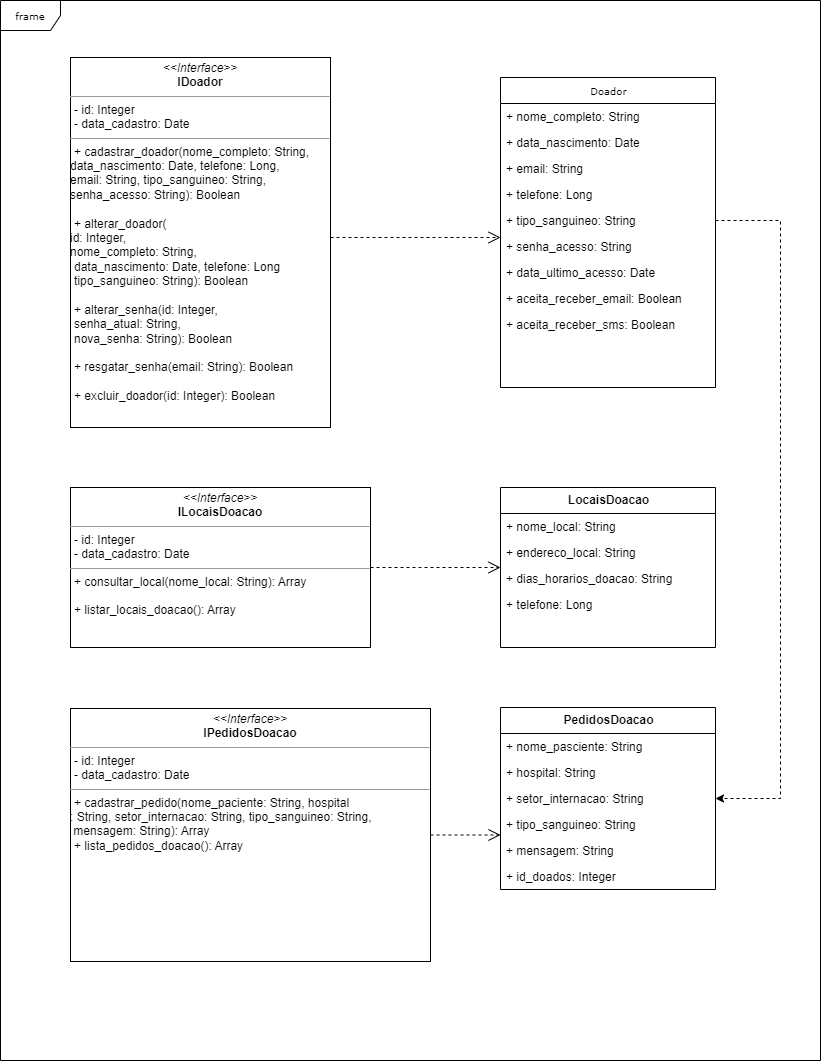

The diagram above was exported from draw.io. Its source (the exported page's mxGraphModel, read from the mxfile embedded in the PNG):
<mxGraphModel dx="1050" dy="573" grid="1" gridSize="10" guides="1" tooltips="1" connect="1" arrows="1" fold="1" page="1" pageScale="1" pageWidth="850" pageHeight="1100" background="none" math="0" shadow="0">
  <root>
    <mxCell id="0" />
    <mxCell id="1" parent="0" />
    <mxCell id="17acba5748e5396b-1" value="frame" style="shape=umlFrame;whiteSpace=wrap;html=1;rounded=0;shadow=0;comic=0;labelBackgroundColor=none;strokeWidth=1;fontFamily=Verdana;fontSize=10;align=center;" parent="1" vertex="1">
      <mxGeometry x="20" y="20" width="820" height="1060" as="geometry" />
    </mxCell>
    <object label="Doador" id="17acba5748e5396b-20">
      <mxCell style="swimlane;html=1;fontStyle=0;childLayout=stackLayout;horizontal=1;startSize=26;fillColor=none;horizontalStack=0;resizeParent=1;resizeLast=0;collapsible=1;marginBottom=0;swimlaneFillColor=#ffffff;rounded=0;shadow=0;comic=0;labelBackgroundColor=none;strokeWidth=1;fontFamily=Verdana;fontSize=10;align=center;" parent="1" vertex="1">
        <mxGeometry x="520" y="97" width="215" height="310" as="geometry" />
      </mxCell>
    </object>
    <mxCell id="17acba5748e5396b-26" value="+ nome_completo: String" style="text;html=1;strokeColor=none;fillColor=none;align=left;verticalAlign=top;spacingLeft=4;spacingRight=4;whiteSpace=wrap;overflow=hidden;rotatable=0;points=[[0,0.5],[1,0.5]];portConstraint=eastwest;" parent="17acba5748e5396b-20" vertex="1">
      <mxGeometry y="26" width="215" height="26" as="geometry" />
    </mxCell>
    <mxCell id="0swkxuU1Msxfk3nC6A4y-1" value="+ data_nascimento: Date" style="text;html=1;strokeColor=none;fillColor=none;align=left;verticalAlign=top;spacingLeft=4;spacingRight=4;whiteSpace=wrap;overflow=hidden;rotatable=0;points=[[0,0.5],[1,0.5]];portConstraint=eastwest;" parent="17acba5748e5396b-20" vertex="1">
      <mxGeometry y="52" width="215" height="26" as="geometry" />
    </mxCell>
    <mxCell id="0swkxuU1Msxfk3nC6A4y-2" value="+ email: String" style="text;html=1;strokeColor=none;fillColor=none;align=left;verticalAlign=top;spacingLeft=4;spacingRight=4;whiteSpace=wrap;overflow=hidden;rotatable=0;points=[[0,0.5],[1,0.5]];portConstraint=eastwest;" parent="17acba5748e5396b-20" vertex="1">
      <mxGeometry y="78" width="215" height="26" as="geometry" />
    </mxCell>
    <mxCell id="0swkxuU1Msxfk3nC6A4y-20" value="+ telefone: Long" style="text;html=1;strokeColor=none;fillColor=none;align=left;verticalAlign=top;spacingLeft=4;spacingRight=4;whiteSpace=wrap;overflow=hidden;rotatable=0;points=[[0,0.5],[1,0.5]];portConstraint=eastwest;" parent="17acba5748e5396b-20" vertex="1">
      <mxGeometry y="104" width="215" height="26" as="geometry" />
    </mxCell>
    <mxCell id="0swkxuU1Msxfk3nC6A4y-3" value="+ tipo_sanguineo: String" style="text;html=1;strokeColor=none;fillColor=none;align=left;verticalAlign=top;spacingLeft=4;spacingRight=4;whiteSpace=wrap;overflow=hidden;rotatable=0;points=[[0,0.5],[1,0.5]];portConstraint=eastwest;" parent="17acba5748e5396b-20" vertex="1">
      <mxGeometry y="130" width="215" height="26" as="geometry" />
    </mxCell>
    <mxCell id="0swkxuU1Msxfk3nC6A4y-4" value="+ senha_acesso: String" style="text;html=1;strokeColor=none;fillColor=none;align=left;verticalAlign=top;spacingLeft=4;spacingRight=4;whiteSpace=wrap;overflow=hidden;rotatable=0;points=[[0,0.5],[1,0.5]];portConstraint=eastwest;" parent="17acba5748e5396b-20" vertex="1">
      <mxGeometry y="156" width="215" height="26" as="geometry" />
    </mxCell>
    <mxCell id="0swkxuU1Msxfk3nC6A4y-6" value="+ data_ultimo_acesso: Date" style="text;html=1;strokeColor=none;fillColor=none;align=left;verticalAlign=top;spacingLeft=4;spacingRight=4;whiteSpace=wrap;overflow=hidden;rotatable=0;points=[[0,0.5],[1,0.5]];portConstraint=eastwest;" parent="17acba5748e5396b-20" vertex="1">
      <mxGeometry y="182" width="215" height="26" as="geometry" />
    </mxCell>
    <mxCell id="0swkxuU1Msxfk3nC6A4y-18" value="+ aceita_receber_email: Boolean" style="text;html=1;strokeColor=none;fillColor=none;align=left;verticalAlign=top;spacingLeft=4;spacingRight=4;whiteSpace=wrap;overflow=hidden;rotatable=0;points=[[0,0.5],[1,0.5]];portConstraint=eastwest;" parent="17acba5748e5396b-20" vertex="1">
      <mxGeometry y="208" width="215" height="26" as="geometry" />
    </mxCell>
    <mxCell id="0swkxuU1Msxfk3nC6A4y-19" value="+ aceita_receber_sms: Boolean" style="text;html=1;strokeColor=none;fillColor=none;align=left;verticalAlign=top;spacingLeft=4;spacingRight=4;whiteSpace=wrap;overflow=hidden;rotatable=0;points=[[0,0.5],[1,0.5]];portConstraint=eastwest;" parent="17acba5748e5396b-20" vertex="1">
      <mxGeometry y="234" width="215" height="26" as="geometry" />
    </mxCell>
    <mxCell id="5d2195bd80daf111-23" style="edgeStyle=orthogonalEdgeStyle;rounded=0;html=1;dashed=1;labelBackgroundColor=none;startFill=0;endArrow=open;endFill=0;endSize=10;fontFamily=Verdana;fontSize=10;" parent="1" source="5d2195bd80daf111-19" target="17acba5748e5396b-20" edge="1">
      <mxGeometry relative="1" as="geometry">
        <Array as="points">
          <mxPoint x="460" y="257" />
          <mxPoint x="460" y="257" />
        </Array>
      </mxGeometry>
    </mxCell>
    <mxCell id="5d2195bd80daf111-19" value="&lt;p style=&quot;margin:0px;margin-top:4px;text-align:center;&quot;&gt;&lt;i&gt;&amp;lt;&amp;lt;Interface&amp;gt;&amp;gt;&lt;/i&gt;&lt;br&gt;&lt;b&gt;IDoador&lt;/b&gt;&lt;/p&gt;&lt;hr size=&quot;1&quot;&gt;&lt;p style=&quot;margin:0px;margin-left:4px;&quot;&gt;- id: Integer&lt;br&gt;&lt;/p&gt;&lt;p style=&quot;margin:0px;margin-left:4px;&quot;&gt;- data_cadastro: Date&lt;br&gt;&lt;/p&gt;&lt;hr size=&quot;1&quot;&gt;&lt;p style=&quot;margin:0px;margin-left:4px;&quot;&gt;+ cadastrar_doador(nome_completo: String,&amp;nbsp;&lt;/p&gt;&lt;span style=&quot;&quot;&gt; &lt;/span&gt;data_nascimento: Date, telefone: Long, &lt;br&gt;email: String,&amp;nbsp;tipo_sanguineo: String,&amp;nbsp;&lt;br&gt;&lt;span style=&quot;&quot;&gt; &lt;/span&gt;senha_acesso: String&lt;span style=&quot;background-color: initial;&quot;&gt;): Boolean&lt;br&gt;&lt;/span&gt;&lt;br&gt;&lt;p style=&quot;margin:0px;margin-left:4px;&quot;&gt;+ alterar_doador(&lt;/p&gt;id: Integer,&amp;nbsp;&lt;br&gt;&lt;span style=&quot;background-color: initial;&quot;&gt;nome_completo: String,&amp;nbsp;&lt;/span&gt;&lt;br&gt;&lt;p style=&quot;margin:0px;margin-left:4px;&quot;&gt;&lt;span style=&quot;border-color: var(--border-color);&quot;&gt; &lt;/span&gt;data_nascimento: Date, telefone: Long&lt;br style=&quot;border-color: var(--border-color);&quot;&gt;&lt;span style=&quot;border-color: var(--border-color);&quot;&gt; &lt;/span&gt;tipo_sanguineo: String): Boolean&lt;/p&gt;&lt;p style=&quot;border-color: var(--border-color); margin: 0px 0px 0px 4px;&quot;&gt;&lt;br&gt;&lt;/p&gt;&lt;p style=&quot;border-color: var(--border-color); margin: 0px 0px 0px 4px;&quot;&gt;+ alterar_senha(id: Integer,&amp;nbsp;&lt;/p&gt;&lt;p style=&quot;border-color: var(--border-color); margin: 0px 0px 0px 4px;&quot;&gt;senha_atual: String,&amp;nbsp;&lt;br style=&quot;border-color: var(--border-color);&quot;&gt;&lt;span style=&quot;border-color: var(--border-color);&quot;&gt;&lt;/span&gt;nova_senha: String): Boolean&lt;/p&gt;&lt;p style=&quot;border-color: var(--border-color); margin: 0px 0px 0px 4px;&quot;&gt;&lt;br&gt;&lt;/p&gt;&lt;p style=&quot;border-color: var(--border-color); margin: 0px 0px 0px 4px;&quot;&gt;+ resgatar_senha(email: String&lt;span style=&quot;background-color: initial;&quot;&gt;): Boolean&lt;/span&gt;&lt;/p&gt;&lt;p style=&quot;border-color: var(--border-color); margin: 0px 0px 0px 4px;&quot;&gt;&lt;br&gt;&lt;/p&gt;&lt;p style=&quot;border-color: var(--border-color); margin: 0px 0px 0px 4px;&quot;&gt;+ excluir_doador(id: Integer&lt;span style=&quot;background-color: initial;&quot;&gt;): Boolean&lt;/span&gt;&lt;/p&gt;" style="verticalAlign=top;align=left;overflow=fill;fontSize=12;fontFamily=Helvetica;html=1;rounded=0;shadow=0;comic=0;labelBackgroundColor=none;strokeWidth=1" parent="1" vertex="1">
      <mxGeometry x="90" y="77" width="260" height="370" as="geometry" />
    </mxCell>
    <object label="&lt;b style=&quot;border-color: var(--border-color); font-family: Helvetica; font-size: 12px;&quot;&gt;LocaisDoacao&lt;/b&gt;" id="0swkxuU1Msxfk3nC6A4y-21">
      <mxCell style="swimlane;html=1;fontStyle=0;childLayout=stackLayout;horizontal=1;startSize=26;fillColor=none;horizontalStack=0;resizeParent=1;resizeLast=0;collapsible=1;marginBottom=0;swimlaneFillColor=#ffffff;rounded=0;shadow=0;comic=0;labelBackgroundColor=none;strokeWidth=1;fontFamily=Verdana;fontSize=10;align=center;" parent="1" vertex="1">
        <mxGeometry x="520" y="507" width="215" height="160" as="geometry" />
      </mxCell>
    </object>
    <mxCell id="0swkxuU1Msxfk3nC6A4y-22" value="+ nome_local: String" style="text;html=1;strokeColor=none;fillColor=none;align=left;verticalAlign=top;spacingLeft=4;spacingRight=4;whiteSpace=wrap;overflow=hidden;rotatable=0;points=[[0,0.5],[1,0.5]];portConstraint=eastwest;" parent="0swkxuU1Msxfk3nC6A4y-21" vertex="1">
      <mxGeometry y="26" width="215" height="26" as="geometry" />
    </mxCell>
    <mxCell id="0swkxuU1Msxfk3nC6A4y-23" value="+ endereco_local: String" style="text;html=1;strokeColor=none;fillColor=none;align=left;verticalAlign=top;spacingLeft=4;spacingRight=4;whiteSpace=wrap;overflow=hidden;rotatable=0;points=[[0,0.5],[1,0.5]];portConstraint=eastwest;" parent="0swkxuU1Msxfk3nC6A4y-21" vertex="1">
      <mxGeometry y="52" width="215" height="26" as="geometry" />
    </mxCell>
    <mxCell id="0swkxuU1Msxfk3nC6A4y-24" value="+ dias_horarios_doacao: String" style="text;html=1;strokeColor=none;fillColor=none;align=left;verticalAlign=top;spacingLeft=4;spacingRight=4;whiteSpace=wrap;overflow=hidden;rotatable=0;points=[[0,0.5],[1,0.5]];portConstraint=eastwest;" parent="0swkxuU1Msxfk3nC6A4y-21" vertex="1">
      <mxGeometry y="78" width="215" height="26" as="geometry" />
    </mxCell>
    <mxCell id="0swkxuU1Msxfk3nC6A4y-25" value="+ telefone: Long" style="text;html=1;strokeColor=none;fillColor=none;align=left;verticalAlign=top;spacingLeft=4;spacingRight=4;whiteSpace=wrap;overflow=hidden;rotatable=0;points=[[0,0.5],[1,0.5]];portConstraint=eastwest;" parent="0swkxuU1Msxfk3nC6A4y-21" vertex="1">
      <mxGeometry y="104" width="215" height="26" as="geometry" />
    </mxCell>
    <mxCell id="0swkxuU1Msxfk3nC6A4y-32" style="edgeStyle=orthogonalEdgeStyle;rounded=0;html=1;dashed=1;labelBackgroundColor=none;startFill=0;endArrow=open;endFill=0;endSize=10;fontFamily=Verdana;fontSize=10;" parent="1" source="0swkxuU1Msxfk3nC6A4y-33" target="0swkxuU1Msxfk3nC6A4y-21" edge="1">
      <mxGeometry relative="1" as="geometry">
        <Array as="points">
          <mxPoint x="440" y="587" />
          <mxPoint x="440" y="587" />
        </Array>
      </mxGeometry>
    </mxCell>
    <mxCell id="0swkxuU1Msxfk3nC6A4y-33" value="&lt;p style=&quot;margin:0px;margin-top:4px;text-align:center;&quot;&gt;&lt;i&gt;&amp;lt;&amp;lt;Interface&amp;gt;&amp;gt;&lt;/i&gt;&lt;br&gt;&lt;b&gt;ILocaisDoacao&lt;/b&gt;&lt;/p&gt;&lt;hr size=&quot;1&quot;&gt;&lt;p style=&quot;margin:0px;margin-left:4px;&quot;&gt;- id: Integer&lt;br&gt;&lt;/p&gt;&lt;p style=&quot;margin:0px;margin-left:4px;&quot;&gt;- data_cadastro: Date&lt;/p&gt;&lt;hr size=&quot;1&quot;&gt;&lt;p style=&quot;margin:0px;margin-left:4px;&quot;&gt;+ consultar_local(nome_local: String): Array&lt;/p&gt;&lt;br&gt;&lt;p style=&quot;margin:0px;margin-left:4px;&quot;&gt;+ listar_locais_doacao(&lt;span style=&quot;background-color: initial;&quot;&gt;): Array&lt;/span&gt;&lt;/p&gt;&lt;p style=&quot;border-color: var(--border-color); margin: 0px 0px 0px 4px;&quot;&gt;&lt;br&gt;&lt;/p&gt;" style="verticalAlign=top;align=left;overflow=fill;fontSize=12;fontFamily=Helvetica;html=1;rounded=0;shadow=0;comic=0;labelBackgroundColor=none;strokeWidth=1" parent="1" vertex="1">
      <mxGeometry x="90" y="507" width="300" height="160" as="geometry" />
    </mxCell>
    <object label="&lt;b style=&quot;border-color: var(--border-color); font-family: Helvetica; font-size: 12px;&quot;&gt;PedidosDoacao&lt;/b&gt;" id="0swkxuU1Msxfk3nC6A4y-34">
      <mxCell style="swimlane;html=1;fontStyle=0;childLayout=stackLayout;horizontal=1;startSize=26;fillColor=none;horizontalStack=0;resizeParent=1;resizeLast=0;collapsible=1;marginBottom=0;swimlaneFillColor=#ffffff;rounded=0;shadow=0;comic=0;labelBackgroundColor=none;strokeWidth=1;fontFamily=Verdana;fontSize=10;align=center;" parent="1" vertex="1">
        <mxGeometry x="520" y="727" width="215" height="182" as="geometry" />
      </mxCell>
    </object>
    <mxCell id="0swkxuU1Msxfk3nC6A4y-35" value="+ nome_pasciente: String" style="text;html=1;strokeColor=none;fillColor=none;align=left;verticalAlign=top;spacingLeft=4;spacingRight=4;whiteSpace=wrap;overflow=hidden;rotatable=0;points=[[0,0.5],[1,0.5]];portConstraint=eastwest;" parent="0swkxuU1Msxfk3nC6A4y-34" vertex="1">
      <mxGeometry y="26" width="215" height="26" as="geometry" />
    </mxCell>
    <mxCell id="0swkxuU1Msxfk3nC6A4y-36" value="+ hospital: String" style="text;html=1;strokeColor=none;fillColor=none;align=left;verticalAlign=top;spacingLeft=4;spacingRight=4;whiteSpace=wrap;overflow=hidden;rotatable=0;points=[[0,0.5],[1,0.5]];portConstraint=eastwest;" parent="0swkxuU1Msxfk3nC6A4y-34" vertex="1">
      <mxGeometry y="52" width="215" height="26" as="geometry" />
    </mxCell>
    <mxCell id="0swkxuU1Msxfk3nC6A4y-37" value="+ setor_internacao: String" style="text;html=1;strokeColor=none;fillColor=none;align=left;verticalAlign=top;spacingLeft=4;spacingRight=4;whiteSpace=wrap;overflow=hidden;rotatable=0;points=[[0,0.5],[1,0.5]];portConstraint=eastwest;" parent="0swkxuU1Msxfk3nC6A4y-34" vertex="1">
      <mxGeometry y="78" width="215" height="26" as="geometry" />
    </mxCell>
    <mxCell id="0swkxuU1Msxfk3nC6A4y-41" value="+ tipo_sanguineo: String" style="text;html=1;strokeColor=none;fillColor=none;align=left;verticalAlign=top;spacingLeft=4;spacingRight=4;whiteSpace=wrap;overflow=hidden;rotatable=0;points=[[0,0.5],[1,0.5]];portConstraint=eastwest;" parent="0swkxuU1Msxfk3nC6A4y-34" vertex="1">
      <mxGeometry y="104" width="215" height="26" as="geometry" />
    </mxCell>
    <mxCell id="0swkxuU1Msxfk3nC6A4y-48" value="+ mensagem: String" style="text;html=1;strokeColor=none;fillColor=none;align=left;verticalAlign=top;spacingLeft=4;spacingRight=4;whiteSpace=wrap;overflow=hidden;rotatable=0;points=[[0,0.5],[1,0.5]];portConstraint=eastwest;" parent="0swkxuU1Msxfk3nC6A4y-34" vertex="1">
      <mxGeometry y="130" width="215" height="26" as="geometry" />
    </mxCell>
    <mxCell id="0swkxuU1Msxfk3nC6A4y-38" value="+ id_doados: Integer" style="text;html=1;strokeColor=none;fillColor=none;align=left;verticalAlign=top;spacingLeft=4;spacingRight=4;whiteSpace=wrap;overflow=hidden;rotatable=0;points=[[0,0.5],[1,0.5]];portConstraint=eastwest;" parent="0swkxuU1Msxfk3nC6A4y-34" vertex="1">
      <mxGeometry y="156" width="215" height="26" as="geometry" />
    </mxCell>
    <mxCell id="0swkxuU1Msxfk3nC6A4y-39" style="edgeStyle=orthogonalEdgeStyle;rounded=0;html=1;dashed=1;labelBackgroundColor=none;startFill=0;endArrow=open;endFill=0;endSize=10;fontFamily=Verdana;fontSize=10;" parent="1" source="0swkxuU1Msxfk3nC6A4y-40" target="0swkxuU1Msxfk3nC6A4y-34" edge="1">
      <mxGeometry relative="1" as="geometry">
        <Array as="points">
          <mxPoint x="440" y="807" />
          <mxPoint x="440" y="807" />
        </Array>
      </mxGeometry>
    </mxCell>
    <mxCell id="0swkxuU1Msxfk3nC6A4y-40" value="&lt;p style=&quot;margin:0px;margin-top:4px;text-align:center;&quot;&gt;&lt;i&gt;&amp;lt;&amp;lt;Interface&amp;gt;&amp;gt;&lt;/i&gt;&lt;br&gt;&lt;b&gt;IPedidosDoacao&lt;/b&gt;&lt;/p&gt;&lt;hr size=&quot;1&quot;&gt;&lt;p style=&quot;margin:0px;margin-left:4px;&quot;&gt;- id: Integer&lt;br&gt;&lt;/p&gt;&lt;p style=&quot;margin:0px;margin-left:4px;&quot;&gt;- data_cadastro: Date&lt;/p&gt;&lt;hr size=&quot;1&quot;&gt;&lt;p style=&quot;margin:0px;margin-left:4px;&quot;&gt;+ cadastrar_pedido(nome_paciente: String, hospital&lt;/p&gt;: String, setor_internacao: String, tipo_sanguineo: String,&lt;br&gt;&amp;nbsp;mensagem: String&lt;span style=&quot;background-color: initial;&quot;&gt;): Array&lt;/span&gt;&lt;br&gt;&lt;p style=&quot;border-color: var(--border-color); margin: 0px 0px 0px 4px;&quot;&gt;+ lista_pedidos_doacao(): Array&lt;/p&gt;" style="verticalAlign=top;align=left;overflow=fill;fontSize=12;fontFamily=Helvetica;html=1;rounded=0;shadow=0;comic=0;labelBackgroundColor=none;strokeWidth=1" parent="1" vertex="1">
      <mxGeometry x="90" y="728" width="360" height="253" as="geometry" />
    </mxCell>
    <mxCell id="0swkxuU1Msxfk3nC6A4y-50" style="edgeStyle=orthogonalEdgeStyle;rounded=0;orthogonalLoop=1;jettySize=auto;html=1;dashed=1;" parent="1" source="0swkxuU1Msxfk3nC6A4y-3" target="0swkxuU1Msxfk3nC6A4y-37" edge="1">
      <mxGeometry relative="1" as="geometry">
        <Array as="points">
          <mxPoint x="800" y="240" />
          <mxPoint x="800" y="818" />
        </Array>
      </mxGeometry>
    </mxCell>
  </root>
</mxGraphModel>